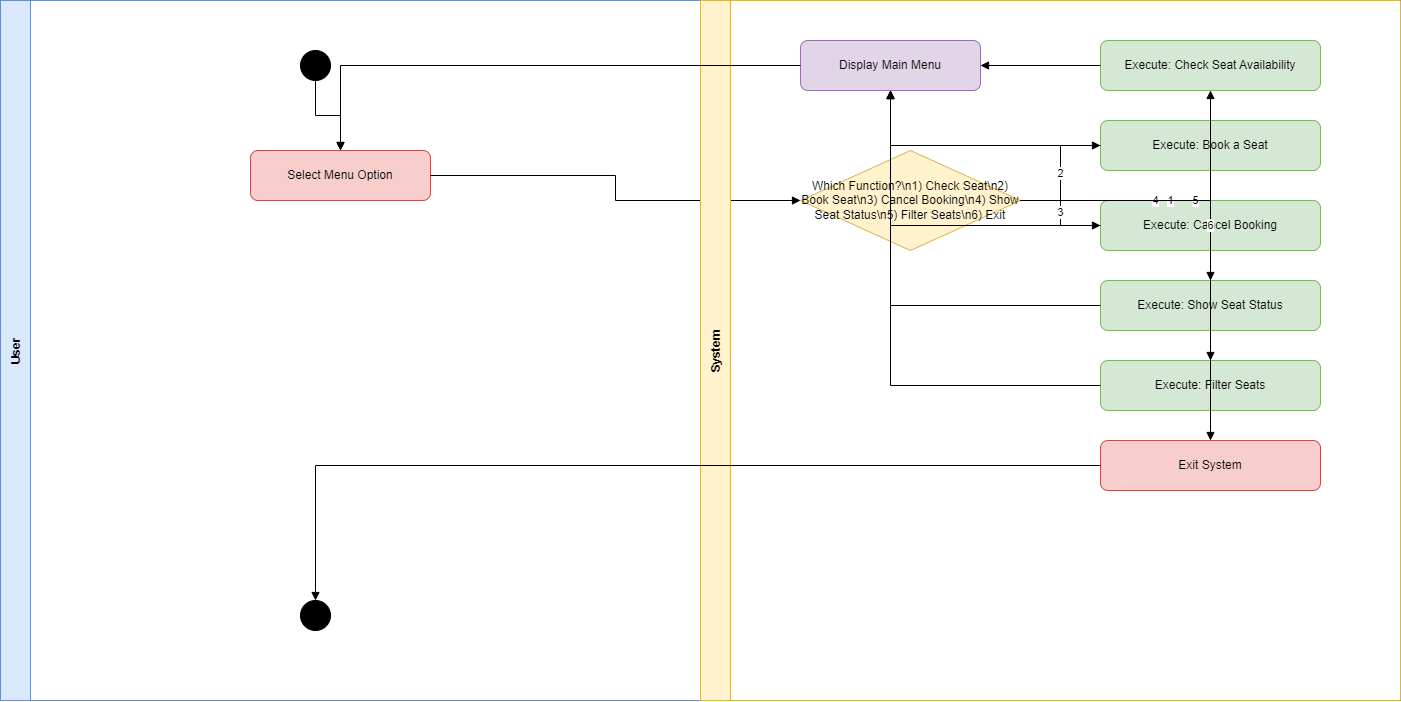

The diagram above was exported from draw.io. Its source (the exported page's mxGraphModel, read from the mxfile embedded in the PNG):
<mxGraphModel dx="1295" dy="793" grid="1" gridSize="10" guides="1" tooltips="1" connect="1" arrows="1" fold="1" page="1" pageScale="1" pageWidth="1600" pageHeight="1200" math="0" shadow="0">
  <root>
    <mxCell id="0" />
    <mxCell id="1" parent="0" />
    <mxCell id="swimlaneContainer" value="" style="swimlane;horizontal=0;childLayout=stackLayout;resizeParent=0;resizeParentMax=0;resizeParentFill=1;" parent="1" vertex="1">
      <mxGeometry x="50" y="50" width="1400" height="700" as="geometry" />
    </mxCell>
    <mxCell id="laneUser" value="User" style="swimlane;horizontal=0;startSize=30;fillColor=#dae8fc;strokeColor=#6c8ebf;fontSize=12;" parent="swimlaneContainer" vertex="1">
      <mxGeometry width="700" height="700" as="geometry" />
    </mxCell>
    <mxCell id="userStart" value="" style="ellipse;whiteSpace=wrap;html=1;fillColor=#000000;" parent="laneUser" vertex="1">
      <mxGeometry x="300" y="50" width="30" height="30" as="geometry" />
    </mxCell>
    <mxCell id="userSelectOption" value="Select Menu Option" style="rounded=1;whiteSpace=wrap;html=1;fillColor=#f8cecc;strokeColor=#b85450;" parent="laneUser" vertex="1">
      <mxGeometry x="250" y="150" width="180" height="50" as="geometry" />
    </mxCell>
    <mxCell id="userEnd" value="" style="ellipse;whiteSpace=wrap;html=1;fillColor=#000000;" parent="laneUser" vertex="1">
      <mxGeometry x="300" y="600" width="30" height="30" as="geometry" />
    </mxCell>
    <mxCell id="edgeUserStartToSelect" value="" style="edgeStyle=orthogonalEdgeStyle;rounded=0;html=1;endArrow=block;strokeColor=#000000;" parent="laneUser" source="userStart" target="userSelectOption" edge="1">
      <mxGeometry relative="1" as="geometry" />
    </mxCell>
    <mxCell id="edgeSelectToDecision" value="" style="edgeStyle=orthogonalEdgeStyle;rounded=0;html=1;endArrow=block;strokeColor=#000000;" parent="laneUser" source="userSelectOption" target="sysDecision" edge="1">
      <mxGeometry relative="1" as="geometry" />
    </mxCell>
    <mxCell id="laneSystem" value="System" style="swimlane;horizontal=0;startSize=30;fillColor=#fff2cc;strokeColor=#d6b656;fontSize=12;" parent="swimlaneContainer" vertex="1">
      <mxGeometry x="700" width="700" height="700" as="geometry" />
    </mxCell>
    <mxCell id="sysDisplayMenu" value="Display Main Menu" style="rounded=1;whiteSpace=wrap;html=1;fillColor=#e1d5e7;strokeColor=#9673a6;" parent="laneSystem" vertex="1">
      <mxGeometry x="100" y="40" width="180" height="50" as="geometry" />
    </mxCell>
    <mxCell id="sysDecision" value="Which Function?\n1) Check Seat\n2) Book Seat\n3) Cancel Booking\n4) Show Seat Status\n5) Filter Seats\n6) Exit" style="rhombus;whiteSpace=wrap;html=1;fillColor=#fff2cc;strokeColor=#d6b656;" parent="laneSystem" vertex="1">
      <mxGeometry x="100" y="150" width="220" height="100" as="geometry" />
    </mxCell>
    <mxCell id="sysCheckSeat" value="Execute: Check Seat Availability" style="rounded=1;whiteSpace=wrap;html=1;fillColor=#d5e8d4;strokeColor=#82b366;" parent="laneSystem" vertex="1">
      <mxGeometry x="400" y="40" width="220" height="50" as="geometry" />
    </mxCell>
    <mxCell id="sysBookSeat" value="Execute: Book a Seat" style="rounded=1;whiteSpace=wrap;html=1;fillColor=#d5e8d4;strokeColor=#82b366;" parent="laneSystem" vertex="1">
      <mxGeometry x="400" y="120" width="220" height="50" as="geometry" />
    </mxCell>
    <mxCell id="sysCancelBooking" value="Execute: Cancel Booking" style="rounded=1;whiteSpace=wrap;html=1;fillColor=#d5e8d4;strokeColor=#82b366;" parent="laneSystem" vertex="1">
      <mxGeometry x="400" y="200" width="220" height="50" as="geometry" />
    </mxCell>
    <mxCell id="sysShowStatus" value="Execute: Show Seat Status" style="rounded=1;whiteSpace=wrap;html=1;fillColor=#d5e8d4;strokeColor=#82b366;" parent="laneSystem" vertex="1">
      <mxGeometry x="400" y="280" width="220" height="50" as="geometry" />
    </mxCell>
    <mxCell id="sysFilterSeats" value="Execute: Filter Seats" style="rounded=1;whiteSpace=wrap;html=1;fillColor=#d5e8d4;strokeColor=#82b366;" parent="laneSystem" vertex="1">
      <mxGeometry x="400" y="360" width="220" height="50" as="geometry" />
    </mxCell>
    <mxCell id="sysExit" value="Exit System" style="rounded=1;whiteSpace=wrap;html=1;fillColor=#f8cecc;strokeColor=#b85450;" parent="laneSystem" vertex="1">
      <mxGeometry x="400" y="440" width="220" height="50" as="geometry" />
    </mxCell>
    <mxCell id="edgeDecisionToCheck" value="1" style="edgeStyle=orthogonalEdgeStyle;rounded=0;html=1;endArrow=block;strokeColor=#000000;" parent="laneSystem" source="sysDecision" target="sysCheckSeat" edge="1">
      <mxGeometry relative="1" as="geometry" />
    </mxCell>
    <mxCell id="edgeDecisionToBook" value="2" style="edgeStyle=orthogonalEdgeStyle;rounded=0;html=1;endArrow=block;strokeColor=#000000;" parent="laneSystem" source="sysDecision" target="sysBookSeat" edge="1">
      <mxGeometry relative="1" as="geometry" />
    </mxCell>
    <mxCell id="edgeDecisionToCancel" value="3" style="edgeStyle=orthogonalEdgeStyle;rounded=0;html=1;endArrow=block;strokeColor=#000000;" parent="laneSystem" source="sysDecision" target="sysCancelBooking" edge="1">
      <mxGeometry relative="1" as="geometry" />
    </mxCell>
    <mxCell id="edgeDecisionToShow" value="4" style="edgeStyle=orthogonalEdgeStyle;rounded=0;html=1;endArrow=block;strokeColor=#000000;" parent="laneSystem" source="sysDecision" target="sysShowStatus" edge="1">
      <mxGeometry relative="1" as="geometry" />
    </mxCell>
    <mxCell id="edgeDecisionToFilter" value="5" style="edgeStyle=orthogonalEdgeStyle;rounded=0;html=1;endArrow=block;strokeColor=#000000;" parent="laneSystem" source="sysDecision" target="sysFilterSeats" edge="1">
      <mxGeometry relative="1" as="geometry" />
    </mxCell>
    <mxCell id="edgeDecisionToExit" value="6" style="edgeStyle=orthogonalEdgeStyle;rounded=0;html=1;endArrow=block;strokeColor=#000000;" parent="laneSystem" source="sysDecision" target="sysExit" edge="1">
      <mxGeometry relative="1" as="geometry" />
    </mxCell>
    <mxCell id="edgeCheckToMenu" value="" style="edgeStyle=orthogonalEdgeStyle;rounded=0;html=1;endArrow=block;strokeColor=#000000;" parent="laneSystem" source="sysCheckSeat" target="sysDisplayMenu" edge="1">
      <mxGeometry relative="1" as="geometry" />
    </mxCell>
    <mxCell id="edgeBookToMenu" value="" style="edgeStyle=orthogonalEdgeStyle;rounded=0;html=1;endArrow=block;strokeColor=#000000;" parent="laneSystem" source="sysBookSeat" target="sysDisplayMenu" edge="1">
      <mxGeometry relative="1" as="geometry" />
    </mxCell>
    <mxCell id="edgeCancelToMenu" value="" style="edgeStyle=orthogonalEdgeStyle;rounded=0;html=1;endArrow=block;strokeColor=#000000;" parent="laneSystem" source="sysCancelBooking" target="sysDisplayMenu" edge="1">
      <mxGeometry relative="1" as="geometry" />
    </mxCell>
    <mxCell id="edgeShowToMenu" value="" style="edgeStyle=orthogonalEdgeStyle;rounded=0;html=1;endArrow=block;strokeColor=#000000;" parent="laneSystem" source="sysShowStatus" target="sysDisplayMenu" edge="1">
      <mxGeometry relative="1" as="geometry" />
    </mxCell>
    <mxCell id="edgeFilterToMenu" value="" style="edgeStyle=orthogonalEdgeStyle;rounded=0;html=1;endArrow=block;strokeColor=#000000;" parent="laneSystem" source="sysFilterSeats" target="sysDisplayMenu" edge="1">
      <mxGeometry relative="1" as="geometry" />
    </mxCell>
    <mxCell id="edgeMenuToUserSelect" value="" style="edgeStyle=orthogonalEdgeStyle;rounded=0;html=1;endArrow=block;strokeColor=#000000;" parent="laneSystem" source="sysDisplayMenu" target="userSelectOption" edge="1">
      <mxGeometry relative="1" as="geometry" />
    </mxCell>
    <mxCell id="edgeExitToUserEnd" value="" style="edgeStyle=orthogonalEdgeStyle;rounded=0;html=1;endArrow=block;strokeColor=#000000;" parent="laneSystem" source="sysExit" target="userEnd" edge="1">
      <mxGeometry relative="1" as="geometry" />
    </mxCell>
  </root>
</mxGraphModel>